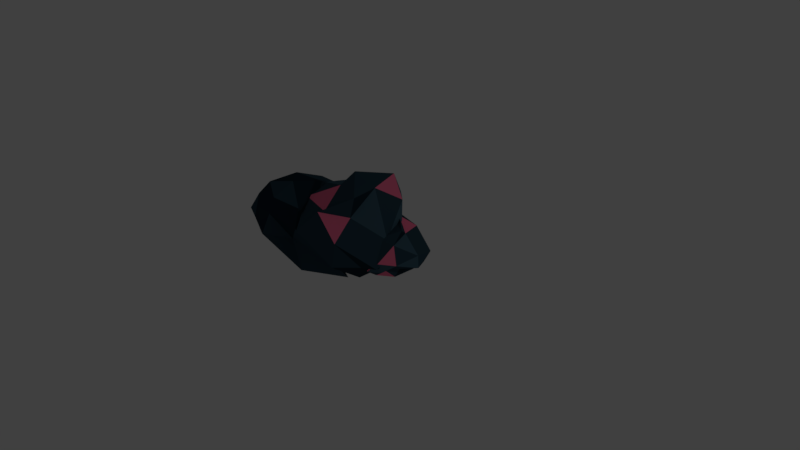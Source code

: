 # Source: Rocks_2.blend  (saved by Blender 2.78.0; exported with 4.5.12 LTS)
import bpy
from mathutils import Matrix  # noqa: F401  (used for matrix-valued properties, if any)

bpy.ops.wm.read_factory_settings(use_empty=True)
scene = bpy.context.scene
scene.name = 'Scene'

# ---- collections
col_collection_1 = bpy.data.collections.new('Collection 1'); scene.collection.children.link(col_collection_1)

# ---- materials (node trees are filled in below, after node groups)
mat_material_001 = bpy.data.materials.new('Material.001')
mat_material_001.alpha_threshold = 0.0
mat_material_001.use_transparent_shadow = False
mat_material_001.diffuse_color = (0.02732, 0.05951, 0.08438, 1.0)
mat_material_001.roughness = 0.5
mat_material_002 = bpy.data.materials.new('Material.002')
mat_material_002.alpha_threshold = 0.0
mat_material_002.use_transparent_shadow = False
mat_material_002.diffuse_color = (0.05286, 0.1095, 0.15, 1.0)
mat_material_002.roughness = 0.5
mat_material_003 = bpy.data.materials.new('Material.003')
mat_material_003.alpha_threshold = 0.0
mat_material_003.use_transparent_shadow = False
mat_material_003.diffuse_color = (0.05286, 0.1095, 0.15, 1.0)
mat_material_003.roughness = 0.5
mat_material_004 = bpy.data.materials.new('Material.004')
mat_material_004.alpha_threshold = 0.0
mat_material_004.use_transparent_shadow = False
mat_material_004.diffuse_color = (0.009721, 0.02624, 0.03955, 1.0)
mat_material_004.roughness = 0.5
mat_material_005 = bpy.data.materials.new('Material.005')
mat_material_005.alpha_threshold = 0.0
mat_material_005.use_transparent_shadow = False
mat_material_005.diffuse_color = (0.956, 0.1746, 0.3185, 1.0)
mat_material_005.roughness = 0.5

# ---- material node trees

# ---- world
world_world = bpy.data.worlds.new('World'); scene.world = world_world
world_world.color = (0.05088, 0.05088, 0.05088)
world_world.use_sun_shadow = False
world_world.sun_shadow_jitter_overblur = 0.0
world_world.cycles.sampling_method = 'MANUAL'

# ---- cameras
cam_camera = bpy.data.cameras.new('Camera')
cam_camera.clip_end = 100.0
cam_camera.lens = 35.0
cam_camera.sensor_width = 32.0
cam_camera.sensor_height = 18.0
cam_camera.ortho_scale = 7.314
cam_camera.dof.focus_distance = 0.0
cam_camera.dof.aperture_fstop = 128.0

# ---- lights
light_lamp = bpy.data.lights.new('Lamp', 'POINT')
light_lamp.transmission_factor = 0.0
light_lamp.cutoff_distance = 30.0
light_lamp.energy = 100.0
light_lamp.shadow_buffer_clip_start = 1.001
light_lamp.shadow_soft_size = 0.1
light_lamp.shadow_maximum_resolution = 0.006
light_lamp.use_absolute_resolution = True

# ---- meshes
me_icosphere_003 = bpy.data.meshes.new('Icosphere.003')
me_icosphere_003.from_pydata([(0.0, 0.0, -1.0), (0.7236, -0.5257, -0.4472), (-0.2764, -0.8506, -0.4472), (-0.8965, 0.0604, 0.007963), (-0.05972, 0.9083, -0.5258), (0.7236, 0.5257, -0.4472), (0.5107, -0.7829, 0.3654), (-0.3314, -0.4875, 0.2935), (-0.7236, 0.5257, 0.4472), (0.199, 0.625, 0.05752), (0.8944, 0.0, 0.4472), (0.0, 0.0, 1.0), (-0.286, -0.673, -0.8534), (0.373, -0.5394, -0.5986), (0.1394, -0.982, -0.5285), (0.8506, 0.0, -0.5257), (-0.02693, 0.2524, -0.7242), (-0.5257, 0.0, -0.8507), (-0.6882, -0.5, -0.5257), (-0.5223, 0.4706, -0.8777), (-0.4353, 0.4965, -0.4053), (-0.08984, 0.7843, -0.5099), (0.8893, -0.3759, 0.1981), (0.9511, 0.309, 0.0), (0.05107, -0.9528, -0.1358), (0.5878, -0.809, 0.0), (-0.923, -0.2548, 0.2702), (-0.2102, -0.7223, -0.3553), (-0.4465, 0.8738, -0.03417), (-0.9531, 0.3694, 0.4552), (1.701, 0.9001, -0.3837), (0.5049, 1.184, -0.3228), (0.6882, -0.5, 0.5257), (-0.2527, -0.7646, 0.3658), (-0.8506, 0.0, 0.5257), (-0.2629, 0.809, 0.5257), (0.6807, 0.4346, 0.7232), (0.1625, -0.5, 0.8507), (0.6686, 0.01116, 0.9058), (-0.4253, -0.309, 0.8507), (-0.4253, 0.309, 0.8507), (-0.1156, 0.3438, 0.7702)], [], [(0, 13, 12), (1, 13, 15), (0, 12, 17), (0, 17, 19), (0, 19, 16), (1, 15, 22), (2, 14, 24), (3, 18, 26), (4, 20, 28), (5, 21, 30), (1, 22, 25), (2, 24, 27), (3, 26, 29), (4, 28, 31), (5, 30, 23), (6, 32, 37), (7, 33, 39), (8, 34, 40), (9, 35, 41), (10, 36, 38), (38, 41, 11), (38, 36, 41), (36, 9, 41), (41, 40, 11), (41, 35, 40), (35, 8, 40), (40, 39, 11), (40, 34, 39), (34, 7, 39), (39, 37, 11), (39, 33, 37), (33, 6, 37), (37, 38, 11), (37, 32, 38), (32, 10, 38), (23, 36, 10), (23, 30, 36), (30, 9, 36), (31, 35, 9), (31, 28, 35), (28, 8, 35), (29, 34, 8), (29, 26, 34), (26, 7, 34), (27, 33, 7), (27, 24, 33), (24, 6, 33), (25, 32, 6), (25, 22, 32), (22, 10, 32), (30, 31, 9), (30, 21, 31), (21, 4, 31), (28, 29, 8), (28, 20, 29), (20, 3, 29), (26, 27, 7), (26, 18, 27), (18, 2, 27), (24, 25, 6), (24, 14, 25), (14, 1, 25), (22, 23, 10), (22, 15, 23), (15, 5, 23), (16, 21, 5), (16, 19, 21), (19, 4, 21), (19, 20, 4), (19, 17, 20), (17, 3, 20), (17, 18, 3), (17, 12, 18), (12, 2, 18), (15, 16, 5), (15, 13, 16), (13, 0, 16), (12, 14, 2), (12, 13, 14), (13, 1, 14)])
me_icosphere_003.polygons.foreach_set('material_index', [1, 2, 0, 0, 0, 0, 0, 1, 4, 0, 4, 0, 0, 0, 0, 3, 3, 3, 0, 3, 3, 3, 3, 3, 3, 3, 3, 3, 3, 0, 3, 3, 0, 3, 3, 0, 0, 0, 0, 0, 0, 0, 3, 0, 0, 4, 0, 0, 0, 0, 0, 0, 0, 3, 0, 0, 0, 0, 0, 0, 0, 0, 0, 0, 1, 4, 0, 0, 0, 3, 1, 0, 4, 2, 0, 1, 1, 2, 4, 1])
me_icosphere_003.materials.append(mat_material_001)
me_icosphere_003.materials.append(mat_material_002)
me_icosphere_003.materials.append(mat_material_003)
me_icosphere_003.materials.append(mat_material_004)
me_icosphere_003.materials.append(mat_material_005)
me_icosphere_003.use_remesh_preserve_volume = False
me_icosphere_003.use_remesh_preserve_attributes = False
me_icosphere_003.use_mirror_vertex_groups = False
me_icosphere_003.update()
me_icosphere_001 = bpy.data.meshes.new('Icosphere.001')
me_icosphere_001.from_pydata([(0.0, 0.0, -1.0), (0.7236, -0.5257, -0.4472), (-0.2764, -0.8506, -0.4472), (-0.8965, 0.0604, 0.007963), (-0.05972, 0.9083, -0.5258), (0.7236, 0.5257, -0.4472), (0.5107, -0.7829, 0.3654), (-0.3314, -0.4875, 0.2935), (-0.7236, 0.5257, 0.4472), (0.199, 0.625, 0.05752), (0.8944, 0.0, 0.4472), (0.0, 0.0, 1.0), (-0.286, -0.673, -0.8534), (0.373, -0.5394, -0.5986), (0.1394, -0.982, -0.5285), (0.8506, 0.0, -0.5257), (0.04979, 0.2961, -0.8104), (-0.5257, 0.0, -0.8507), (-0.6882, -0.5, -0.5257), (-0.538, 0.4871, -0.8104), (-0.4353, 0.4965, -0.4053), (-0.08984, 0.7843, -0.5099), (0.8893, -0.3759, 0.1981), (0.9511, 0.309, 0.0), (0.05107, -0.9528, -0.1358), (0.5878, -0.809, 0.0), (-0.923, -0.2548, 0.2702), (-0.2102, -0.7223, -0.3553), (-0.4465, 0.8738, -0.03417), (-0.9531, 0.3694, 0.4552), (0.6017, 0.715, -0.3321), (0.3737, 1.064, -0.06553), (0.6882, -0.5, 0.5257), (-0.2527, -0.7646, 0.3658), (-0.8506, 0.0, 0.5257), (-0.2629, 0.809, 0.5257), (0.6807, 0.4346, 0.7232), (0.1625, -0.5, 0.8507), (0.6686, 0.01116, 0.9058), (-0.4253, -0.309, 0.8507), (-0.4253, 0.309, 0.8507), (-0.1156, 0.3438, 0.7702)], [], [(0, 13, 12), (1, 13, 15), (0, 12, 17), (0, 17, 19), (0, 19, 16), (1, 15, 22), (2, 14, 24), (3, 18, 26), (4, 20, 28), (5, 21, 30), (1, 22, 25), (2, 24, 27), (3, 26, 29), (4, 28, 31), (5, 30, 23), (6, 32, 37), (7, 33, 39), (8, 34, 40), (9, 35, 41), (10, 36, 38), (38, 41, 11), (38, 36, 41), (36, 9, 41), (41, 40, 11), (41, 35, 40), (35, 8, 40), (40, 39, 11), (40, 34, 39), (34, 7, 39), (39, 37, 11), (39, 33, 37), (33, 6, 37), (37, 38, 11), (37, 32, 38), (32, 10, 38), (23, 36, 10), (23, 30, 36), (30, 9, 36), (31, 35, 9), (31, 28, 35), (28, 8, 35), (29, 34, 8), (29, 26, 34), (26, 7, 34), (27, 33, 7), (27, 24, 33), (24, 6, 33), (25, 32, 6), (25, 22, 32), (22, 10, 32), (30, 31, 9), (30, 21, 31), (21, 4, 31), (28, 29, 8), (28, 20, 29), (20, 3, 29), (26, 27, 7), (26, 18, 27), (18, 2, 27), (24, 25, 6), (24, 14, 25), (14, 1, 25), (22, 23, 10), (22, 15, 23), (15, 5, 23), (16, 21, 5), (16, 19, 21), (19, 4, 21), (19, 20, 4), (19, 17, 20), (17, 3, 20), (17, 18, 3), (17, 12, 18), (12, 2, 18), (15, 16, 5), (15, 13, 16), (13, 0, 16), (12, 14, 2), (12, 13, 14), (13, 1, 14)])
me_icosphere_001.polygons.foreach_set('material_index', [1, 2, 0, 0, 0, 0, 0, 1, 4, 0, 4, 0, 0, 0, 0, 3, 3, 3, 0, 3, 3, 3, 3, 3, 3, 3, 3, 3, 3, 0, 3, 3, 0, 3, 3, 0, 0, 0, 0, 0, 0, 0, 3, 0, 0, 4, 0, 0, 0, 0, 0, 0, 0, 3, 0, 0, 0, 0, 0, 0, 0, 0, 0, 0, 1, 4, 0, 0, 0, 3, 1, 0, 4, 2, 0, 1, 1, 2, 4, 1])
me_icosphere_001.materials.append(mat_material_001)
me_icosphere_001.materials.append(mat_material_002)
me_icosphere_001.materials.append(mat_material_003)
me_icosphere_001.materials.append(mat_material_004)
me_icosphere_001.materials.append(mat_material_005)
me_icosphere_001.use_remesh_preserve_volume = False
me_icosphere_001.use_remesh_preserve_attributes = False
me_icosphere_001.use_mirror_vertex_groups = False
me_icosphere_001.update()
me_icosphere = bpy.data.meshes.new('Icosphere')
me_icosphere.from_pydata([(0.0, 0.0, -1.0), (0.7236, -0.5257, -0.4472), (-0.2764, -0.8506, -0.4472), (-0.8965, 0.0604, 0.007963), (-0.05972, 0.9083, -0.5258), (0.7236, 0.5257, -0.4472), (0.5107, -0.7829, 0.3654), (-0.3314, -0.4875, 0.2935), (-0.7236, 0.5257, 0.4472), (0.199, 0.625, 0.05752), (0.8944, 0.0, 0.4472), (0.0, 0.0, 1.0), (-0.286, -0.673, -0.8534), (0.373, -0.5394, -0.5986), (0.1394, -0.982, -0.5285), (0.8506, 0.0, -0.5257), (0.04979, 0.2961, -0.8104), (-0.5257, 0.0, -0.8507), (-0.6882, -0.5, -0.5257), (-0.538, 0.4871, -0.8104), (-0.4353, 0.4965, -0.4053), (-0.08984, 0.7843, -0.5099), (0.8893, -0.3759, 0.1981), (0.9511, 0.309, 0.0), (0.05107, -0.9528, -0.1358), (0.5878, -0.809, 0.0), (-0.923, -0.2548, 0.2702), (-0.2102, -0.7223, -0.3553), (-0.4465, 0.8738, -0.03417), (-0.9531, 0.3694, 0.4552), (0.6017, 0.715, -0.3321), (0.3737, 1.064, -0.06553), (0.6882, -0.5, 0.5257), (-0.2527, -0.7646, 0.3658), (-0.8506, 0.0, 0.5257), (-0.2629, 0.809, 0.5257), (0.8462, 0.5144, 0.9816), (0.1625, -0.5, 0.8507), (0.6686, 0.01116, 0.9058), (-0.4253, -0.309, 0.8507), (-0.4253, 0.309, 0.8507), (-0.1156, 0.3438, 0.7702)], [], [(0, 13, 12), (1, 13, 15), (0, 12, 17), (0, 17, 19), (0, 19, 16), (1, 15, 22), (2, 14, 24), (3, 18, 26), (4, 20, 28), (5, 21, 30), (1, 22, 25), (2, 24, 27), (3, 26, 29), (4, 28, 31), (5, 30, 23), (6, 32, 37), (7, 33, 39), (8, 34, 40), (9, 35, 41), (10, 36, 38), (38, 41, 11), (38, 36, 41), (36, 9, 41), (41, 40, 11), (41, 35, 40), (35, 8, 40), (40, 39, 11), (40, 34, 39), (34, 7, 39), (39, 37, 11), (39, 33, 37), (33, 6, 37), (37, 38, 11), (37, 32, 38), (32, 10, 38), (23, 36, 10), (23, 30, 36), (30, 9, 36), (31, 35, 9), (31, 28, 35), (28, 8, 35), (29, 34, 8), (29, 26, 34), (26, 7, 34), (27, 33, 7), (27, 24, 33), (24, 6, 33), (25, 32, 6), (25, 22, 32), (22, 10, 32), (30, 31, 9), (30, 21, 31), (21, 4, 31), (28, 29, 8), (28, 20, 29), (20, 3, 29), (26, 27, 7), (26, 18, 27), (18, 2, 27), (24, 25, 6), (24, 14, 25), (14, 1, 25), (22, 23, 10), (22, 15, 23), (15, 5, 23), (16, 21, 5), (16, 19, 21), (19, 4, 21), (19, 20, 4), (19, 17, 20), (17, 3, 20), (17, 18, 3), (17, 12, 18), (12, 2, 18), (15, 16, 5), (15, 13, 16), (13, 0, 16), (12, 14, 2), (12, 13, 14), (13, 1, 14)])
me_icosphere.polygons.foreach_set('material_index', [1, 2, 0, 0, 0, 0, 0, 1, 4, 0, 4, 0, 0, 0, 0, 3, 3, 3, 0, 3, 3, 3, 3, 3, 3, 3, 3, 3, 3, 0, 3, 3, 0, 3, 3, 0, 0, 0, 0, 0, 0, 0, 3, 0, 0, 4, 0, 0, 0, 0, 0, 0, 0, 3, 0, 0, 0, 0, 0, 0, 0, 0, 0, 0, 1, 4, 0, 0, 0, 3, 1, 0, 4, 2, 0, 1, 1, 2, 4, 1])
me_icosphere.materials.append(mat_material_001)
me_icosphere.materials.append(mat_material_002)
me_icosphere.materials.append(mat_material_003)
me_icosphere.materials.append(mat_material_004)
me_icosphere.materials.append(mat_material_005)
me_icosphere.use_remesh_preserve_volume = False
me_icosphere.use_remesh_preserve_attributes = False
me_icosphere.use_mirror_vertex_groups = False
me_icosphere.update()

# ---- objects
ob_icosphere_002 = bpy.data.objects.new('Icosphere.002', me_icosphere_003)
ob_icosphere_001 = bpy.data.objects.new('Icosphere.001', me_icosphere_001)
ob_icosphere = bpy.data.objects.new('Icosphere', me_icosphere)
ob_lamp = bpy.data.objects.new('Lamp', light_lamp)
ob_camera = bpy.data.objects.new('Camera', cam_camera)

# ---- transforms, parenting, visibility, modifiers, constraints
ob_icosphere_002.location = (-0.9626, -0.3622, 0.3894)
ob_icosphere_002.rotation_euler = (2.255, -0.03923, -2.99)
ob_icosphere_002.scale = (-0.5816, -0.5816, -0.5816)
ob_icosphere_002.lineart.crease_threshold = 0.0
ob_icosphere_001.location = (0.351, 0.0958, 0.1891)
ob_icosphere_001.rotation_euler = (2.255, -0.03923, -2.99)
ob_icosphere_001.scale = (0.4217, 0.4217, 0.4217)
ob_icosphere_001.lineart.crease_threshold = 0.0
ob_icosphere.location = (-0.1183, -0.1059, 0.4452)
ob_icosphere.scale = (-0.699, -0.699, -0.699)
ob_icosphere.lineart.crease_threshold = 0.0
ob_lamp.location = (7.96, 1.688, 4.408)
ob_lamp.rotation_euler = (0.6503, 0.05522, 1.866)
ob_lamp.lock_rotations_4d = False
ob_lamp.empty_display_type = 'ARROWS'
ob_lamp.color = (0.0, 0.0, 0.0, 0.0)
ob_lamp.lineart.crease_threshold = 0.0
ob_camera.location = (7.481, -6.508, 5.344)
ob_camera.rotation_euler = (1.109, 0.0, 0.8149)
ob_camera.lock_rotations_4d = False
ob_camera.empty_display_type = 'ARROWS'
ob_camera.color = (0.0, 0.0, 0.0, 0.0)
ob_camera.display_type = 'WIRE'
ob_camera.lineart.crease_threshold = 0.0

# ---- collection membership
col_collection_1.objects.link(ob_icosphere_002)
col_collection_1.objects.link(ob_icosphere_001)
col_collection_1.objects.link(ob_icosphere)
col_collection_1.objects.link(ob_lamp)
col_collection_1.objects.link(ob_camera)

# ---- scene / render settings (as saved in the file)
scene.camera = ob_camera
scene.frame_start = 1; scene.frame_end = 250; scene.frame_set(1)
scene.render.engine = 'BLENDER_EEVEE_NEXT'
scene.render.resolution_percentage = 50
scene.render.dither_intensity = 0.0
scene.cycles.use_denoising = False
scene.cycles.samples = 128
scene.cycles.sampling_pattern = 'TABULATED_SOBOL'
scene.cycles.light_sampling_threshold = 0.0
scene.cycles.use_adaptive_sampling = False
scene.cycles.use_light_tree = False
scene.cycles.blur_glossy = 0.0
scene.cycles.sample_clamp_indirect = 0.0
scene.view_settings.view_transform = 'Standard'
bpy.context.view_layer.update()
